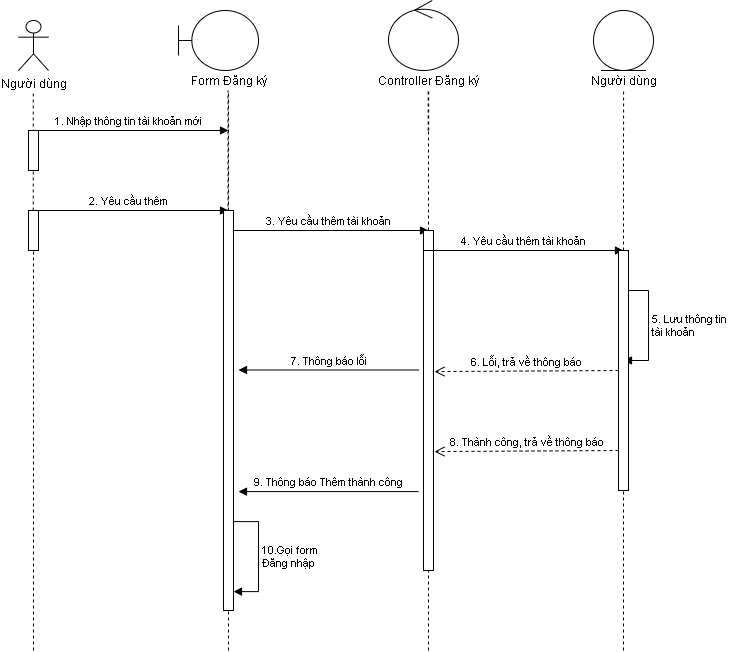

The diagram above was exported from draw.io. Its source (the exported page's mxGraphModel, read from the mxfile embedded in the PNG):
<mxGraphModel dx="868" dy="488" grid="1" gridSize="10" guides="1" tooltips="1" connect="1" arrows="1" fold="1" page="1" pageScale="1" pageWidth="827" pageHeight="1169" math="0" shadow="0">
  <root>
    <mxCell id="0" />
    <mxCell id="1" parent="0" />
    <mxCell id="KJOCjGLVdxdT2eVqAzUm-1" value="Người dùng" style="shape=umlActor;verticalLabelPosition=bottom;verticalAlign=top;html=1;" vertex="1" parent="1">
      <mxGeometry x="100" y="50" width="30" height="50" as="geometry" />
    </mxCell>
    <mxCell id="KJOCjGLVdxdT2eVqAzUm-2" value="" style="shape=umlBoundary;whiteSpace=wrap;html=1;" vertex="1" parent="1">
      <mxGeometry x="260" y="40" width="80" height="60" as="geometry" />
    </mxCell>
    <mxCell id="KJOCjGLVdxdT2eVqAzUm-3" value="" style="ellipse;shape=umlControl;whiteSpace=wrap;html=1;" vertex="1" parent="1">
      <mxGeometry x="470" y="30" width="70" height="70" as="geometry" />
    </mxCell>
    <mxCell id="KJOCjGLVdxdT2eVqAzUm-4" value="Form Đăng ký" style="text;html=1;align=center;verticalAlign=middle;resizable=0;points=[];autosize=1;" vertex="1" parent="1">
      <mxGeometry x="265" y="100" width="90" height="20" as="geometry" />
    </mxCell>
    <mxCell id="KJOCjGLVdxdT2eVqAzUm-5" value="Controller Đăng ký" style="text;html=1;align=center;verticalAlign=middle;resizable=0;points=[];autosize=1;" vertex="1" parent="1">
      <mxGeometry x="450" y="100" width="120" height="20" as="geometry" />
    </mxCell>
    <mxCell id="KJOCjGLVdxdT2eVqAzUm-6" value="" style="endArrow=none;dashed=1;html=1;" edge="1" parent="1" source="KJOCjGLVdxdT2eVqAzUm-20">
      <mxGeometry width="50" height="50" relative="1" as="geometry">
        <mxPoint x="115" y="840" as="sourcePoint" />
        <mxPoint x="114.75999999999999" y="120" as="targetPoint" />
      </mxGeometry>
    </mxCell>
    <mxCell id="KJOCjGLVdxdT2eVqAzUm-7" value="" style="endArrow=none;dashed=1;html=1;" edge="1" parent="1">
      <mxGeometry width="50" height="50" relative="1" as="geometry">
        <mxPoint x="309.5" y="590" as="sourcePoint" />
        <mxPoint x="309.5" y="120" as="targetPoint" />
      </mxGeometry>
    </mxCell>
    <mxCell id="KJOCjGLVdxdT2eVqAzUm-8" value="" style="endArrow=none;dashed=1;html=1;" edge="1" parent="1">
      <mxGeometry width="50" height="50" relative="1" as="geometry">
        <mxPoint x="509.6700000000001" y="160" as="sourcePoint" />
        <mxPoint x="509.6700000000001" y="120" as="targetPoint" />
      </mxGeometry>
    </mxCell>
    <mxCell id="KJOCjGLVdxdT2eVqAzUm-9" value="" style="endArrow=none;dashed=1;html=1;" edge="1" parent="1">
      <mxGeometry width="50" height="50" relative="1" as="geometry">
        <mxPoint x="510.1700000000001" y="160" as="sourcePoint" />
        <mxPoint x="510.1700000000001" y="120" as="targetPoint" />
      </mxGeometry>
    </mxCell>
    <mxCell id="KJOCjGLVdxdT2eVqAzUm-10" value="" style="endArrow=none;dashed=1;html=1;" edge="1" parent="1">
      <mxGeometry width="50" height="50" relative="1" as="geometry">
        <mxPoint x="310" y="210" as="sourcePoint" />
        <mxPoint x="310" y="120" as="targetPoint" />
      </mxGeometry>
    </mxCell>
    <mxCell id="KJOCjGLVdxdT2eVqAzUm-11" value="" style="ellipse;shape=umlEntity;whiteSpace=wrap;html=1;" vertex="1" parent="1">
      <mxGeometry x="675" y="40" width="60" height="60" as="geometry" />
    </mxCell>
    <mxCell id="KJOCjGLVdxdT2eVqAzUm-12" value="Người dùng" style="text;html=1;align=center;verticalAlign=middle;resizable=0;points=[];autosize=1;" vertex="1" parent="1">
      <mxGeometry x="665" y="100" width="80" height="20" as="geometry" />
    </mxCell>
    <mxCell id="KJOCjGLVdxdT2eVqAzUm-13" value="" style="endArrow=none;dashed=1;html=1;" edge="1" parent="1">
      <mxGeometry width="50" height="50" relative="1" as="geometry">
        <mxPoint x="705.0900000000001" y="160" as="sourcePoint" />
        <mxPoint x="705.0900000000001" y="120" as="targetPoint" />
      </mxGeometry>
    </mxCell>
    <mxCell id="KJOCjGLVdxdT2eVqAzUm-14" value="" style="endArrow=none;dashed=1;html=1;" edge="1" parent="1" source="KJOCjGLVdxdT2eVqAzUm-25">
      <mxGeometry width="50" height="50" relative="1" as="geometry">
        <mxPoint x="510" y="840" as="sourcePoint" />
        <mxPoint x="510" y="160" as="targetPoint" />
      </mxGeometry>
    </mxCell>
    <mxCell id="KJOCjGLVdxdT2eVqAzUm-15" value="" style="endArrow=none;dashed=1;html=1;" edge="1" parent="1" source="KJOCjGLVdxdT2eVqAzUm-31">
      <mxGeometry width="50" height="50" relative="1" as="geometry">
        <mxPoint x="710" y="830" as="sourcePoint" />
        <mxPoint x="705" y="160" as="targetPoint" />
        <Array as="points" />
      </mxGeometry>
    </mxCell>
    <mxCell id="KJOCjGLVdxdT2eVqAzUm-16" value="" style="endArrow=none;dashed=1;html=1;" edge="1" parent="1" source="KJOCjGLVdxdT2eVqAzUm-24">
      <mxGeometry width="50" height="50" relative="1" as="geometry">
        <mxPoint x="310" y="760" as="sourcePoint" />
        <mxPoint x="310" y="200" as="targetPoint" />
      </mxGeometry>
    </mxCell>
    <mxCell id="KJOCjGLVdxdT2eVqAzUm-17" value="1. Nhập thông tin tài khoản mới" style="html=1;verticalAlign=bottom;endArrow=block;" edge="1" parent="1">
      <mxGeometry width="80" relative="1" as="geometry">
        <mxPoint x="110" y="160" as="sourcePoint" />
        <mxPoint x="310" y="160" as="targetPoint" />
      </mxGeometry>
    </mxCell>
    <mxCell id="KJOCjGLVdxdT2eVqAzUm-18" value="2. Yêu cầu thêm" style="html=1;verticalAlign=bottom;endArrow=block;" edge="1" parent="1">
      <mxGeometry width="80" relative="1" as="geometry">
        <mxPoint x="110" y="240" as="sourcePoint" />
        <mxPoint x="310" y="240" as="targetPoint" />
      </mxGeometry>
    </mxCell>
    <mxCell id="KJOCjGLVdxdT2eVqAzUm-19" value="" style="html=1;points=[];perimeter=orthogonalPerimeter;" vertex="1" parent="1">
      <mxGeometry x="110" y="160" width="10" height="40" as="geometry" />
    </mxCell>
    <mxCell id="KJOCjGLVdxdT2eVqAzUm-20" value="" style="html=1;points=[];perimeter=orthogonalPerimeter;" vertex="1" parent="1">
      <mxGeometry x="110" y="240" width="10" height="40" as="geometry" />
    </mxCell>
    <mxCell id="KJOCjGLVdxdT2eVqAzUm-21" value="" style="endArrow=none;dashed=1;html=1;" edge="1" parent="1" target="KJOCjGLVdxdT2eVqAzUm-20">
      <mxGeometry width="50" height="50" relative="1" as="geometry">
        <mxPoint x="115" y="680" as="sourcePoint" />
        <mxPoint x="114.75999999999999" y="120" as="targetPoint" />
      </mxGeometry>
    </mxCell>
    <mxCell id="KJOCjGLVdxdT2eVqAzUm-22" value="" style="endArrow=none;dashed=1;html=1;" edge="1" parent="1" target="KJOCjGLVdxdT2eVqAzUm-24">
      <mxGeometry width="50" height="50" relative="1" as="geometry">
        <mxPoint x="310" y="680" as="sourcePoint" />
        <mxPoint x="310" y="280" as="targetPoint" />
      </mxGeometry>
    </mxCell>
    <mxCell id="KJOCjGLVdxdT2eVqAzUm-23" value="3. Yêu cầu thêm tài khoản" style="html=1;verticalAlign=bottom;endArrow=block;" edge="1" parent="1">
      <mxGeometry width="80" relative="1" as="geometry">
        <mxPoint x="310" y="260" as="sourcePoint" />
        <mxPoint x="510" y="260" as="targetPoint" />
      </mxGeometry>
    </mxCell>
    <mxCell id="KJOCjGLVdxdT2eVqAzUm-24" value="" style="html=1;points=[];perimeter=orthogonalPerimeter;" vertex="1" parent="1">
      <mxGeometry x="305" y="240" width="10" height="400" as="geometry" />
    </mxCell>
    <mxCell id="KJOCjGLVdxdT2eVqAzUm-25" value="" style="html=1;points=[];perimeter=orthogonalPerimeter;" vertex="1" parent="1">
      <mxGeometry x="505" y="260" width="10" height="340" as="geometry" />
    </mxCell>
    <mxCell id="KJOCjGLVdxdT2eVqAzUm-26" value="" style="endArrow=none;dashed=1;html=1;" edge="1" parent="1" target="KJOCjGLVdxdT2eVqAzUm-25">
      <mxGeometry width="50" height="50" relative="1" as="geometry">
        <mxPoint x="510" y="680" as="sourcePoint" />
        <mxPoint x="510" y="160" as="targetPoint" />
      </mxGeometry>
    </mxCell>
    <mxCell id="KJOCjGLVdxdT2eVqAzUm-27" value="4. Yêu cầu thêm tài khoản" style="html=1;verticalAlign=bottom;endArrow=block;" edge="1" parent="1">
      <mxGeometry width="80" relative="1" as="geometry">
        <mxPoint x="505" y="280" as="sourcePoint" />
        <mxPoint x="705" y="280" as="targetPoint" />
      </mxGeometry>
    </mxCell>
    <mxCell id="KJOCjGLVdxdT2eVqAzUm-28" value="5. Lưu thông tin &lt;br&gt;tài khoản&amp;nbsp;" style="edgeStyle=orthogonalEdgeStyle;html=1;align=left;spacingLeft=2;endArrow=block;rounded=0;" edge="1" parent="1">
      <mxGeometry relative="1" as="geometry">
        <mxPoint x="705" y="320" as="sourcePoint" />
        <Array as="points">
          <mxPoint x="730" y="320" />
        </Array>
        <mxPoint x="705" y="390" as="targetPoint" />
      </mxGeometry>
    </mxCell>
    <mxCell id="KJOCjGLVdxdT2eVqAzUm-29" value="6. Lỗi, trả về thông báo" style="html=1;verticalAlign=bottom;endArrow=open;dashed=1;endSize=8;entryX=1.1;entryY=0.415;entryDx=0;entryDy=0;entryPerimeter=0;" edge="1" parent="1" target="KJOCjGLVdxdT2eVqAzUm-25">
      <mxGeometry relative="1" as="geometry">
        <mxPoint x="700" y="400" as="sourcePoint" />
        <mxPoint x="620" y="400" as="targetPoint" />
      </mxGeometry>
    </mxCell>
    <mxCell id="KJOCjGLVdxdT2eVqAzUm-30" value="" style="endArrow=none;dashed=1;html=1;" edge="1" parent="1" target="KJOCjGLVdxdT2eVqAzUm-31">
      <mxGeometry width="50" height="50" relative="1" as="geometry">
        <mxPoint x="705" y="680" as="sourcePoint" />
        <mxPoint x="705" y="160" as="targetPoint" />
        <Array as="points">
          <mxPoint x="705" y="590" />
          <mxPoint x="705" y="300" />
        </Array>
      </mxGeometry>
    </mxCell>
    <mxCell id="KJOCjGLVdxdT2eVqAzUm-31" value="" style="html=1;points=[];perimeter=orthogonalPerimeter;" vertex="1" parent="1">
      <mxGeometry x="700" y="280" width="10" height="240" as="geometry" />
    </mxCell>
    <mxCell id="KJOCjGLVdxdT2eVqAzUm-32" value="8. Thành công, trả về thông báo" style="html=1;verticalAlign=bottom;endArrow=open;dashed=1;endSize=8;entryX=1.1;entryY=0.415;entryDx=0;entryDy=0;entryPerimeter=0;" edge="1" parent="1">
      <mxGeometry relative="1" as="geometry">
        <mxPoint x="700" y="480" as="sourcePoint" />
        <mxPoint x="516" y="481.0999999999999" as="targetPoint" />
      </mxGeometry>
    </mxCell>
    <mxCell id="KJOCjGLVdxdT2eVqAzUm-33" value="9. Thông báo Thêm thành công" style="html=1;verticalAlign=bottom;endArrow=block;" edge="1" parent="1">
      <mxGeometry width="80" relative="1" as="geometry">
        <mxPoint x="500" y="521.0999999999999" as="sourcePoint" />
        <mxPoint x="320" y="521.0999999999999" as="targetPoint" />
      </mxGeometry>
    </mxCell>
    <mxCell id="KJOCjGLVdxdT2eVqAzUm-34" value="10.Gọi form &lt;br&gt;Đăng nhập" style="edgeStyle=orthogonalEdgeStyle;html=1;align=left;spacingLeft=2;endArrow=block;rounded=0;" edge="1" parent="1">
      <mxGeometry relative="1" as="geometry">
        <mxPoint x="315" y="551.0999999999999" as="sourcePoint" />
        <Array as="points">
          <mxPoint x="340" y="551.1" />
        </Array>
        <mxPoint x="315" y="621.0999999999999" as="targetPoint" />
      </mxGeometry>
    </mxCell>
    <mxCell id="KJOCjGLVdxdT2eVqAzUm-35" value="7. Thông báo lỗi" style="html=1;verticalAlign=bottom;endArrow=block;" edge="1" parent="1">
      <mxGeometry width="80" relative="1" as="geometry">
        <mxPoint x="500" y="399.5" as="sourcePoint" />
        <mxPoint x="320" y="399.5" as="targetPoint" />
      </mxGeometry>
    </mxCell>
  </root>
</mxGraphModel>